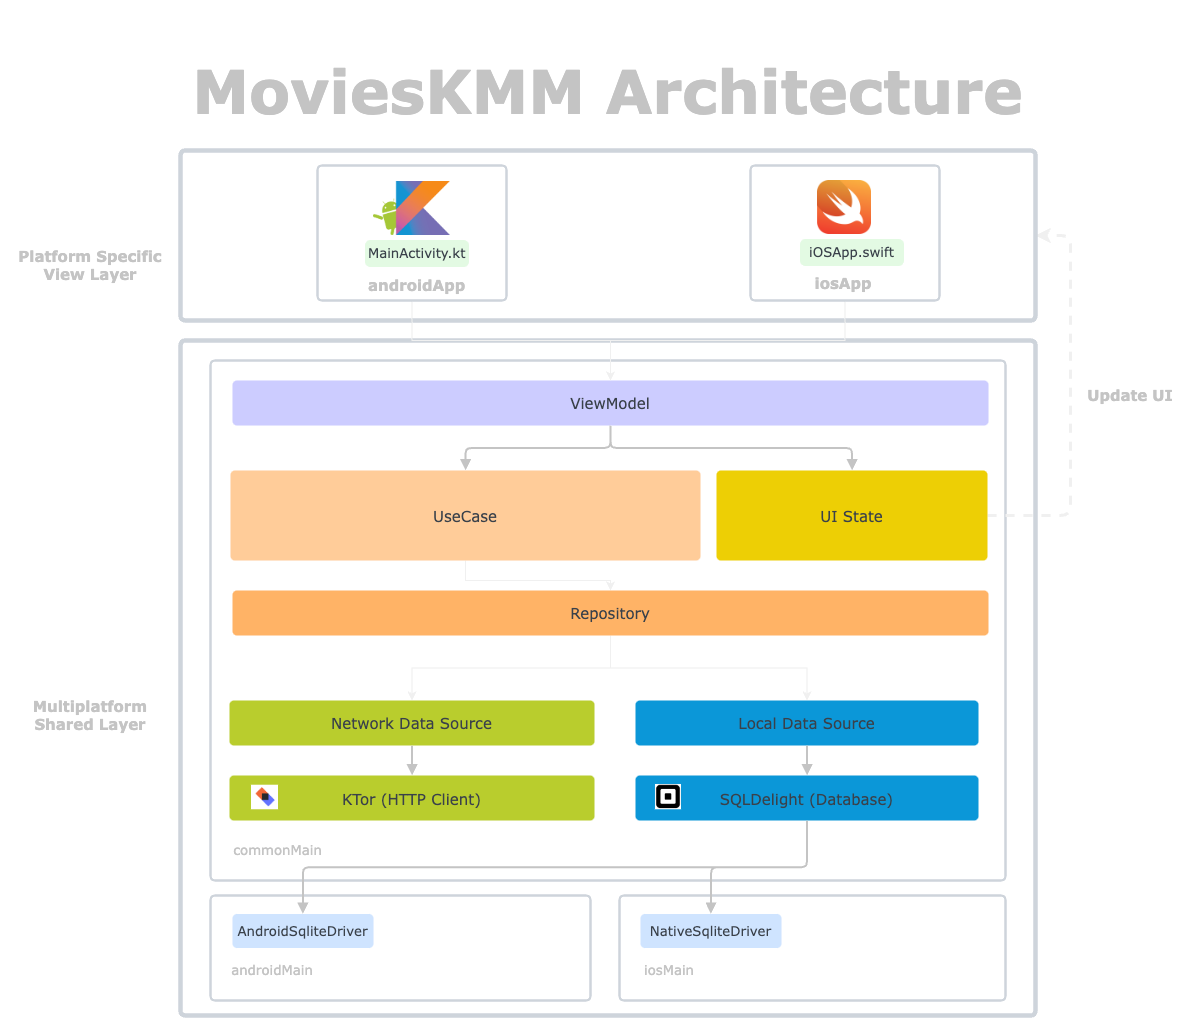

The diagram above was exported from draw.io. Its source (the exported page's mxGraphModel, read from the mxfile embedded in the PNG):
<mxGraphModel dx="1466" dy="851" grid="1" gridSize="10" guides="1" tooltips="1" connect="1" arrows="1" fold="1" page="1" pageScale="1" pageWidth="850" pageHeight="1100" math="0" shadow="0">
  <root>
    <mxCell id="0" />
    <mxCell id="1" parent="0" />
    <UserObject label="" lucidchartObjectId="J1wnBe8-GyBA" id="-OTqLTU8qiLfF1yp2vg5-1">
      <mxCell style="html=1;overflow=block;blockSpacing=1;whiteSpace=wrap;;whiteSpace=wrap;fontSize=13;spacing=3.8;strokeColor=#ced4db;strokeOpacity=100;rounded=1;absoluteArcSize=1;arcSize=9;strokeWidth=4.5;fontFamily=Verdana;fillColor=none;" parent="1" vertex="1">
        <mxGeometry x="390" y="790" width="855" height="675" as="geometry" />
      </mxCell>
    </UserObject>
    <UserObject label="" lucidchartObjectId="dyvnhVswTv40" id="-OTqLTU8qiLfF1yp2vg5-2">
      <mxCell style="html=1;overflow=block;blockSpacing=1;whiteSpace=wrap;;whiteSpace=wrap;fontSize=13;spacing=3.8;strokeColor=#ced4db;strokeOpacity=100;rounded=1;absoluteArcSize=1;arcSize=9;strokeWidth=2.3;fontFamily=Verdana;fillColor=none;" parent="1" vertex="1">
        <mxGeometry x="420" y="810" width="795" height="520" as="geometry" />
      </mxCell>
    </UserObject>
    <UserObject label="commonMain" lucidchartObjectId="NzvnlKkQt4UJ" id="-OTqLTU8qiLfF1yp2vg5-3">
      <mxCell style="html=1;overflow=block;blockSpacing=1;whiteSpace=wrap;;whiteSpace=wrap;fontSize=13.3;fontFamily=Verdana;fontColor=#C4C4C4;fontStyle=0;spacing=3.8;strokeOpacity=0;fillOpacity=0;rounded=1;absoluteArcSize=1;arcSize=9;fillColor=#ffffff;strokeWidth=0.8;" parent="1" vertex="1">
        <mxGeometry x="435" y="1285" width="105" height="31" as="geometry" />
      </mxCell>
    </UserObject>
    <UserObject label="ViewModel" lucidchartObjectId="QAvn6opOxW_m" id="-OTqLTU8qiLfF1yp2vg5-4">
      <mxCell style="html=1;overflow=block;blockSpacing=1;whiteSpace=wrap;;whiteSpace=wrap;fontSize=15;fontFamily=Verdana;fontColor=#3a414a;align=center;spacing=3.8;strokeColor=none;strokeOpacity=100;fillOpacity=100;rounded=1;absoluteArcSize=1;arcSize=9;fillColor=#CCCCFF;strokeWidth=0.8;" parent="1" vertex="1">
        <mxGeometry x="442" y="830" width="756" height="45" as="geometry" />
      </mxCell>
    </UserObject>
    <mxCell id="HX4JrBqCcLanNIw55NKr-5" style="edgeStyle=orthogonalEdgeStyle;rounded=0;orthogonalLoop=1;jettySize=auto;html=1;exitX=0.5;exitY=1;exitDx=0;exitDy=0;entryX=0.5;entryY=0;entryDx=0;entryDy=0;" edge="1" parent="1" source="-OTqLTU8qiLfF1yp2vg5-5" target="HX4JrBqCcLanNIw55NKr-4">
      <mxGeometry relative="1" as="geometry">
        <Array as="points">
          <mxPoint x="675" y="1030" />
          <mxPoint x="820" y="1030" />
        </Array>
      </mxGeometry>
    </mxCell>
    <UserObject label="UseCase" lucidchartObjectId="4CvndB~NM-eU" id="-OTqLTU8qiLfF1yp2vg5-5">
      <mxCell style="html=1;overflow=block;blockSpacing=1;whiteSpace=wrap;;whiteSpace=wrap;fontSize=15;fontFamily=Verdana;fontColor=#3a414a;align=center;spacing=3.8;strokeColor=none;strokeOpacity=100;fillOpacity=100;rounded=1;absoluteArcSize=1;arcSize=9;fillColor=#FFCC99;strokeWidth=0.8;" parent="1" vertex="1">
        <mxGeometry x="440" y="920" width="470" height="90" as="geometry" />
      </mxCell>
    </UserObject>
    <UserObject label="Network Data Source" lucidchartObjectId="EDvn8X8IbRIT" id="-OTqLTU8qiLfF1yp2vg5-6">
      <mxCell style="html=1;overflow=block;blockSpacing=1;whiteSpace=wrap;;whiteSpace=wrap;fontSize=15;fontFamily=Verdana;fontColor=#3a414a;align=center;spacing=3.8;strokeColor=none;strokeOpacity=100;fillOpacity=100;rounded=1;absoluteArcSize=1;arcSize=9;fillColor=#b9cd2d;strokeWidth=0.8;shadow=0;glass=0;sketch=0;" parent="1" vertex="1">
        <mxGeometry x="439" y="1150" width="365" height="45" as="geometry" />
      </mxCell>
    </UserObject>
    <UserObject label="Local Data Source" lucidchartObjectId="1Fvn3KzoCKm_" id="-OTqLTU8qiLfF1yp2vg5-7">
      <mxCell style="html=1;overflow=block;blockSpacing=1;whiteSpace=wrap;;whiteSpace=wrap;fontSize=15;fontFamily=Verdana;fontColor=#3a414a;align=center;spacing=3.8;strokeColor=none;strokeOpacity=100;fillOpacity=100;rounded=1;absoluteArcSize=1;arcSize=9;fillColor=#0b97d8;strokeWidth=0.8;" parent="1" vertex="1">
        <mxGeometry x="845" y="1150" width="343" height="45" as="geometry" />
      </mxCell>
    </UserObject>
    <UserObject label="SQLDelight (Database)" lucidchartObjectId="TJvnJe.DaxDv" id="-OTqLTU8qiLfF1yp2vg5-8">
      <mxCell style="html=1;overflow=block;blockSpacing=1;whiteSpace=wrap;;whiteSpace=wrap;fontSize=15;fontFamily=Verdana;fontColor=#3a414a;spacing=3.8;verticalAlign=middle;strokeColor=none;strokeOpacity=100;fillOpacity=100;rounded=1;absoluteArcSize=1;arcSize=9;fillColor=#0B97D8;strokeWidth=0.8;" parent="1" vertex="1">
        <mxGeometry x="845" y="1225" width="343" height="45" as="geometry" />
      </mxCell>
    </UserObject>
    <UserObject label="KTor (HTTP Client)" lucidchartObjectId="9Kvngf_zqrgV" id="-OTqLTU8qiLfF1yp2vg5-9">
      <mxCell style="html=1;overflow=block;blockSpacing=1;whiteSpace=wrap;;whiteSpace=wrap;fontSize=15;fontFamily=Verdana;fontColor=#3a414a;spacing=3.8;strokeColor=none;strokeOpacity=100;fillOpacity=100;rounded=1;absoluteArcSize=1;arcSize=9;fillColor=#b9cd2d;strokeWidth=0.8;" parent="1" vertex="1">
        <mxGeometry x="439" y="1225" width="365" height="45" as="geometry" />
      </mxCell>
    </UserObject>
    <UserObject label="" lucidchartObjectId="xQvnAxALP0eK" id="-OTqLTU8qiLfF1yp2vg5-10">
      <mxCell style="html=1;overflow=block;blockSpacing=1;whiteSpace=wrap;shape=image;whiteSpace=wrap;fontSize=13;spacing=0;strokeColor=none;strokeOpacity=100;strokeWidth=0;image=https://images.lucid.app/images/e0b6be96-e188-42d1-9bd4-0f47e24eabf1/content;imageAspect=0;fontFamily=Verdana;" parent="1" vertex="1">
        <mxGeometry x="864.98" y="1233.99" width="26.02" height="25.28" as="geometry" />
      </mxCell>
    </UserObject>
    <UserObject label="" lucidchartObjectId="-SvnldulpF-T" id="-OTqLTU8qiLfF1yp2vg5-11">
      <mxCell style="html=1;overflow=block;blockSpacing=1;whiteSpace=wrap;shape=image;whiteSpace=wrap;fontSize=13;spacing=0;strokeColor=none;strokeOpacity=100;strokeWidth=0;image=https://images.lucid.app/images/21f5d606-3450-4f1a-b8e6-3d16c591bd39/content;imageAspect=0;fontFamily=Verdana;" parent="1" vertex="1">
        <mxGeometry x="461" y="1234.72" width="27" height="24.55" as="geometry" />
      </mxCell>
    </UserObject>
    <UserObject label="" lucidchartObjectId="C0vnzZEc-Tk7" id="-OTqLTU8qiLfF1yp2vg5-12">
      <mxCell style="html=1;jettySize=18;whiteSpace=wrap;fontSize=13;strokeColor=#C4C4C4;strokeOpacity=100;strokeWidth=2;rounded=1;arcSize=12;edgeStyle=orthogonalEdgeStyle;startArrow=none;;endArrow=block;endFill=1;;exitX=0.5;exitY=1.008;exitPerimeter=0;entryX=0.5;entryY=-0.004;entryPerimeter=0;fontFamily=Verdana;" parent="1" source="-OTqLTU8qiLfF1yp2vg5-4" target="-OTqLTU8qiLfF1yp2vg5-5" edge="1">
        <mxGeometry width="100" height="100" relative="1" as="geometry">
          <Array as="points" />
        </mxGeometry>
      </mxCell>
    </UserObject>
    <UserObject label="" lucidchartObjectId="60vn2q3Kv4nb" id="-OTqLTU8qiLfF1yp2vg5-14">
      <mxCell style="html=1;jettySize=18;whiteSpace=wrap;fontSize=13;strokeColor=#C4C4C4;strokeOpacity=100;strokeWidth=2;rounded=1;arcSize=12;edgeStyle=orthogonalEdgeStyle;startArrow=none;;endArrow=block;endFill=1;;exitX=0.5;exitY=1.008;exitPerimeter=0;entryX=0.5;entryY=-0.008;entryPerimeter=0;fontFamily=Verdana;" parent="1" source="-OTqLTU8qiLfF1yp2vg5-6" target="-OTqLTU8qiLfF1yp2vg5-9" edge="1">
        <mxGeometry width="100" height="100" relative="1" as="geometry">
          <Array as="points" />
        </mxGeometry>
      </mxCell>
    </UserObject>
    <UserObject label="" lucidchartObjectId="d1vn6DNTPQF6" id="-OTqLTU8qiLfF1yp2vg5-15">
      <mxCell style="html=1;jettySize=18;whiteSpace=wrap;fontSize=13;strokeColor=#C4C4C4;strokeOpacity=100;strokeWidth=2;rounded=1;arcSize=12;edgeStyle=orthogonalEdgeStyle;startArrow=none;;endArrow=block;endFill=1;;exitX=0.5;exitY=1.008;exitPerimeter=0;entryX=0.5;entryY=-0.008;entryPerimeter=0;fontFamily=Verdana;" parent="1" source="-OTqLTU8qiLfF1yp2vg5-7" target="-OTqLTU8qiLfF1yp2vg5-8" edge="1">
        <mxGeometry width="100" height="100" relative="1" as="geometry">
          <Array as="points" />
        </mxGeometry>
      </mxCell>
    </UserObject>
    <UserObject label="" lucidchartObjectId="nlwnPqsUPixj" id="-OTqLTU8qiLfF1yp2vg5-16">
      <mxCell style="html=1;overflow=block;blockSpacing=1;whiteSpace=wrap;;whiteSpace=wrap;fontSize=13;spacing=3.8;strokeColor=#ced4db;strokeOpacity=100;rounded=1;absoluteArcSize=1;arcSize=9;strokeWidth=2.3;fontFamily=Verdana;fillColor=none;" parent="1" vertex="1">
        <mxGeometry x="420" y="1345" width="380" height="105" as="geometry" />
      </mxCell>
    </UserObject>
    <UserObject label="androidMain" lucidchartObjectId="lnwnydWVpNYZ" id="-OTqLTU8qiLfF1yp2vg5-17">
      <mxCell style="html=1;overflow=block;blockSpacing=1;whiteSpace=wrap;;whiteSpace=wrap;fontSize=13.3;fontFamily=Verdana;fontColor=#C4C4C4;fontStyle=0;spacing=3.8;strokeOpacity=0;fillOpacity=0;rounded=1;absoluteArcSize=1;arcSize=9;fillColor=#ffffff;strokeWidth=0.8;" parent="1" vertex="1">
        <mxGeometry x="435" y="1408.5" width="94" height="23" as="geometry" />
      </mxCell>
    </UserObject>
    <UserObject label="AndroidSqliteDriver" lucidchartObjectId="Kown-M-gKtE_" id="-OTqLTU8qiLfF1yp2vg5-18">
      <mxCell style="html=1;overflow=block;blockSpacing=1;whiteSpace=wrap;;whiteSpace=wrap;fontSize=13.3;fontFamily=Verdana;fontColor=#3a414a;spacing=3.8;verticalAlign=middle;strokeColor=none;strokeOpacity=100;fillOpacity=100;rounded=1;absoluteArcSize=1;arcSize=9;fillColor=#cfe4ff;strokeWidth=0.8;" parent="1" vertex="1">
        <mxGeometry x="442" y="1363.5" width="141" height="34" as="geometry" />
      </mxCell>
    </UserObject>
    <UserObject label="" lucidchartObjectId="Jpwn4l9mOQFy" id="-OTqLTU8qiLfF1yp2vg5-22">
      <mxCell style="html=1;overflow=block;blockSpacing=1;whiteSpace=wrap;;whiteSpace=wrap;fontSize=13;spacing=3.8;strokeColor=#ced4db;strokeOpacity=100;rounded=1;absoluteArcSize=1;arcSize=9;strokeWidth=2.3;fontFamily=Verdana;fillColor=none;" parent="1" vertex="1">
        <mxGeometry x="829" y="1345" width="386" height="105" as="geometry" />
      </mxCell>
    </UserObject>
    <UserObject label="iosMain" lucidchartObjectId="JpwnggOaIzpc" id="-OTqLTU8qiLfF1yp2vg5-23">
      <mxCell style="html=1;overflow=block;blockSpacing=1;whiteSpace=wrap;;whiteSpace=wrap;fontSize=13.3;fontFamily=Verdana;fontColor=#C4C4C4;fontStyle=0;spacing=3.8;strokeOpacity=0;fillOpacity=0;rounded=1;absoluteArcSize=1;arcSize=9;fillColor=#ffffff;strokeWidth=0.8;" parent="1" vertex="1">
        <mxGeometry x="832" y="1408.5" width="94" height="23" as="geometry" />
      </mxCell>
    </UserObject>
    <UserObject label="NativeSqliteDriver" lucidchartObjectId="Jpwn-kca~0CA" id="-OTqLTU8qiLfF1yp2vg5-24">
      <mxCell style="html=1;overflow=block;blockSpacing=1;whiteSpace=wrap;;whiteSpace=wrap;fontSize=13.3;fontFamily=Verdana;fontColor=#3a414a;spacing=3.8;verticalAlign=middle;strokeColor=none;strokeOpacity=100;fillOpacity=100;rounded=1;absoluteArcSize=1;arcSize=9;fillColor=#cfe4ff;strokeWidth=0.8;" parent="1" vertex="1">
        <mxGeometry x="850" y="1363.5" width="141" height="34" as="geometry" />
      </mxCell>
    </UserObject>
    <UserObject label="" lucidchartObjectId="Ytwn0dCJKXT~" id="-OTqLTU8qiLfF1yp2vg5-28">
      <mxCell style="html=1;jettySize=18;whiteSpace=wrap;fontSize=13;strokeColor=#C4C4C4;strokeOpacity=100;strokeWidth=2;rounded=1;arcSize=12;edgeStyle=orthogonalEdgeStyle;startArrow=block;startFill=1;;endArrow=none;;exitX=0.5;exitY=-0.01;exitPerimeter=0;entryX=0.5;entryY=1.008;entryPerimeter=0;fontFamily=Verdana;" parent="1" source="-OTqLTU8qiLfF1yp2vg5-18" target="-OTqLTU8qiLfF1yp2vg5-8" edge="1">
        <mxGeometry width="100" height="100" relative="1" as="geometry">
          <Array as="points" />
        </mxGeometry>
      </mxCell>
    </UserObject>
    <UserObject label="" lucidchartObjectId="duwn1Sk1WM4k" id="-OTqLTU8qiLfF1yp2vg5-30">
      <mxCell style="html=1;jettySize=18;whiteSpace=wrap;fontSize=13;strokeColor=#C4C4C4;strokeOpacity=100;strokeWidth=2;rounded=1;arcSize=12;edgeStyle=orthogonalEdgeStyle;startArrow=block;startFill=1;;endArrow=none;;exitX=0.5;exitY=-0.01;exitPerimeter=0;entryX=0.5;entryY=1.008;entryPerimeter=0;fontFamily=Verdana;" parent="1" source="-OTqLTU8qiLfF1yp2vg5-24" target="-OTqLTU8qiLfF1yp2vg5-8" edge="1">
        <mxGeometry width="100" height="100" relative="1" as="geometry">
          <Array as="points" />
        </mxGeometry>
      </mxCell>
    </UserObject>
    <mxCell id="HX4JrBqCcLanNIw55NKr-9" style="edgeStyle=orthogonalEdgeStyle;rounded=1;orthogonalLoop=1;jettySize=auto;html=1;exitX=1;exitY=0.5;exitDx=0;exitDy=0;entryX=1;entryY=0.5;entryDx=0;entryDy=0;strokeColor=default;dashed=1;strokeWidth=3;" edge="1" parent="1" source="-OTqLTU8qiLfF1yp2vg5-33" target="-OTqLTU8qiLfF1yp2vg5-38">
      <mxGeometry relative="1" as="geometry">
        <Array as="points">
          <mxPoint x="1280" y="965" />
          <mxPoint x="1280" y="685" />
        </Array>
      </mxGeometry>
    </mxCell>
    <UserObject label="UI State" lucidchartObjectId="VJwn2O~Ard5U" id="-OTqLTU8qiLfF1yp2vg5-33">
      <mxCell style="html=1;overflow=block;blockSpacing=1;whiteSpace=wrap;;whiteSpace=wrap;fontSize=15;fontFamily=Verdana;fontColor=#3a414a;align=center;spacing=3.8;strokeColor=none;strokeOpacity=100;fillOpacity=100;rounded=1;absoluteArcSize=1;arcSize=9;fillColor=#EDCF05;strokeWidth=0.8;" parent="1" vertex="1">
        <mxGeometry x="926" y="920" width="271" height="90" as="geometry" />
      </mxCell>
    </UserObject>
    <UserObject label="" lucidchartObjectId="ENwnfqtPkMf4" id="-OTqLTU8qiLfF1yp2vg5-36">
      <mxCell style="html=1;jettySize=18;whiteSpace=wrap;fontSize=13;strokeColor=#C4C4C4;strokeOpacity=100;strokeWidth=2;rounded=1;arcSize=12;edgeStyle=orthogonalEdgeStyle;startArrow=none;;endArrow=block;endFill=1;;exitX=0.5;exitY=1.008;exitPerimeter=0;entryX=0.5;entryY=-0.004;entryPerimeter=0;fontFamily=Verdana;" parent="1" source="-OTqLTU8qiLfF1yp2vg5-4" target="-OTqLTU8qiLfF1yp2vg5-33" edge="1">
        <mxGeometry width="100" height="100" relative="1" as="geometry">
          <Array as="points" />
        </mxGeometry>
      </mxCell>
    </UserObject>
    <UserObject label="" lucidchartObjectId="N3wnDrRimtEr" id="-OTqLTU8qiLfF1yp2vg5-38">
      <mxCell style="html=1;overflow=block;blockSpacing=1;whiteSpace=wrap;;whiteSpace=wrap;fontSize=13;spacing=3.8;strokeColor=#ced4db;strokeOpacity=100;rounded=1;absoluteArcSize=1;arcSize=9;strokeWidth=4.5;fontFamily=Verdana;fillColor=none;" parent="1" vertex="1">
        <mxGeometry x="390" y="600" width="855" height="170" as="geometry" />
      </mxCell>
    </UserObject>
    <mxCell id="HX4JrBqCcLanNIw55NKr-1" style="edgeStyle=orthogonalEdgeStyle;rounded=0;orthogonalLoop=1;jettySize=auto;html=1;exitX=0.5;exitY=1;exitDx=0;exitDy=0;entryX=0.5;entryY=0;entryDx=0;entryDy=0;" edge="1" parent="1" source="-OTqLTU8qiLfF1yp2vg5-39" target="-OTqLTU8qiLfF1yp2vg5-4">
      <mxGeometry relative="1" as="geometry" />
    </mxCell>
    <UserObject label="" lucidchartObjectId="d-wn_VV0BtA2" id="-OTqLTU8qiLfF1yp2vg5-39">
      <mxCell style="html=1;overflow=block;blockSpacing=1;whiteSpace=wrap;;whiteSpace=wrap;fontSize=13;spacing=3.8;strokeColor=#ced4db;strokeOpacity=100;rounded=1;absoluteArcSize=1;arcSize=9;strokeWidth=2.3;fontFamily=Verdana;fillColor=none;" parent="1" vertex="1">
        <mxGeometry x="527" y="615" width="189" height="135" as="geometry" />
      </mxCell>
    </UserObject>
    <UserObject label="androidApp" lucidchartObjectId="d-wnDpoEJxm3" id="-OTqLTU8qiLfF1yp2vg5-40">
      <mxCell style="html=1;overflow=block;blockSpacing=1;whiteSpace=wrap;;whiteSpace=wrap;fontSize=15;fontFamily=Verdana;fontColor=#C4C4C4;fontStyle=1;spacing=3.8;strokeOpacity=0;fillOpacity=0;rounded=1;absoluteArcSize=1;arcSize=9;fillColor=#ffffff;strokeWidth=0.8;" parent="1" vertex="1">
        <mxGeometry x="574.5" y="716" width="94" height="35" as="geometry" />
      </mxCell>
    </UserObject>
    <mxCell id="HX4JrBqCcLanNIw55NKr-2" style="edgeStyle=orthogonalEdgeStyle;rounded=0;orthogonalLoop=1;jettySize=auto;html=1;exitX=0.5;exitY=1;exitDx=0;exitDy=0;entryX=0.5;entryY=0;entryDx=0;entryDy=0;" edge="1" parent="1" source="-OTqLTU8qiLfF1yp2vg5-45" target="-OTqLTU8qiLfF1yp2vg5-4">
      <mxGeometry relative="1" as="geometry" />
    </mxCell>
    <UserObject label="" lucidchartObjectId="H-wnGl3z8iXz" id="-OTqLTU8qiLfF1yp2vg5-45">
      <mxCell style="html=1;overflow=block;blockSpacing=1;whiteSpace=wrap;;whiteSpace=wrap;fontSize=13;spacing=3.8;strokeColor=#ced4db;strokeOpacity=100;rounded=1;absoluteArcSize=1;arcSize=9;strokeWidth=2.3;fontFamily=Verdana;fillColor=none;" parent="1" vertex="1">
        <mxGeometry x="960" y="615" width="189" height="135" as="geometry" />
      </mxCell>
    </UserObject>
    <UserObject label="" lucidchartObjectId="IexnzMLzrjJm" id="-OTqLTU8qiLfF1yp2vg5-47">
      <mxCell style="html=1;overflow=block;blockSpacing=1;whiteSpace=wrap;shape=image;whiteSpace=wrap;fontSize=13;spacing=0;strokeColor=none;strokeOpacity=100;strokeWidth=0;image=https://images.lucid.app/images/4d019a9d-3f84-417a-b491-c2b3ae39cab9/content;imageAspect=0;fontFamily=Verdana;" parent="1" vertex="1">
        <mxGeometry x="583" y="631" width="77" height="54" as="geometry" />
      </mxCell>
    </UserObject>
    <UserObject label="MainActivity.kt" lucidchartObjectId="r-EnzfOhWuTh" id="-OTqLTU8qiLfF1yp2vg5-51">
      <mxCell style="html=1;overflow=block;blockSpacing=1;whiteSpace=wrap;;whiteSpace=wrap;fontSize=13.3;fontFamily=Verdana;fontColor=#3a414a;spacing=3.8;strokeColor=#e3fae3;strokeOpacity=100;fillOpacity=100;rounded=1;absoluteArcSize=1;arcSize=9;fillColor=#e3fae3;strokeWidth=0.8;" parent="1" vertex="1">
        <mxGeometry x="575" y="690" width="103" height="26" as="geometry" />
      </mxCell>
    </UserObject>
    <UserObject label="Platform Specific View Layer" lucidchartObjectId="sfFn7g7SGGt7" id="-OTqLTU8qiLfF1yp2vg5-59">
      <mxCell style="html=1;overflow=block;blockSpacing=1;whiteSpace=wrap;;whiteSpace=wrap;fontSize=15;fontFamily=Verdana;fontColor=#C4C4C4;fontStyle=1;spacing=3.8;strokeOpacity=0;fillOpacity=0;rounded=1;absoluteArcSize=1;arcSize=9;fillColor=#ffffff;strokeWidth=0.8;" parent="1" vertex="1">
        <mxGeometry x="210" y="690" width="180" height="48" as="geometry" />
      </mxCell>
    </UserObject>
    <UserObject label="Multiplatform Shared Layer" lucidchartObjectId="agFnTcSiJW-9" id="-OTqLTU8qiLfF1yp2vg5-60">
      <mxCell style="html=1;overflow=block;blockSpacing=1;whiteSpace=wrap;;whiteSpace=wrap;fontSize=15;fontFamily=Verdana;fontColor=#C4C4C4;fontStyle=1;spacing=3.8;strokeOpacity=0;fillOpacity=0;rounded=1;absoluteArcSize=1;arcSize=9;fillColor=#ffffff;strokeWidth=0.8;" parent="1" vertex="1">
        <mxGeometry x="210" y="1140" width="180" height="48" as="geometry" />
      </mxCell>
    </UserObject>
    <UserObject label="&lt;h1&gt;&lt;font style=&quot;font-size: 60px&quot;&gt;MoviesKMM Architecture&lt;/font&gt;&lt;/h1&gt;" lucidchartObjectId="6iFn.vvMyDhJ" id="-OTqLTU8qiLfF1yp2vg5-61">
      <mxCell style="html=1;overflow=block;blockSpacing=1;whiteSpace=wrap;;whiteSpace=wrap;fontSize=33.3;fontFamily=Verdana;fontColor=#C4C4C4;fontStyle=1;spacing=3.8;strokeOpacity=0;fillOpacity=0;rounded=1;absoluteArcSize=1;arcSize=9;fillColor=default;strokeWidth=0.8;strokeColor=default;" parent="1" vertex="1">
        <mxGeometry x="311.73" y="450" width="1010.53" height="90" as="geometry" />
      </mxCell>
    </UserObject>
    <UserObject label="Update UI" lucidchartObjectId="agFnTcSiJW-9" id="-OTqLTU8qiLfF1yp2vg5-68">
      <mxCell style="html=1;overflow=block;blockSpacing=1;whiteSpace=wrap;;whiteSpace=wrap;fontSize=15;fontFamily=Verdana;fontColor=#C4C4C4;fontStyle=1;spacing=3.8;strokeOpacity=0;fillOpacity=0;rounded=1;absoluteArcSize=1;arcSize=9;fillColor=#ffffff;strokeWidth=0.8;" parent="1" vertex="1">
        <mxGeometry x="1290" y="820" width="100" height="48" as="geometry" />
      </mxCell>
    </UserObject>
    <UserObject label="iosApp" lucidchartObjectId="t-wn-pFJyTm5" id="XRK9SBrd1p4qSyfir6CF-1">
      <mxCell style="html=1;overflow=block;blockSpacing=1;whiteSpace=wrap;;whiteSpace=wrap;fontSize=15;fontFamily=Verdana;fontColor=#C4C4C4;fontStyle=1;spacing=3.8;strokeOpacity=0;fillOpacity=0;rounded=1;absoluteArcSize=1;arcSize=9;fillColor=#ffffff;strokeWidth=0.8;" parent="1" vertex="1">
        <mxGeometry x="1006" y="715" width="94" height="35" as="geometry" />
      </mxCell>
    </UserObject>
    <UserObject label="" lucidchartObjectId="ygxnq8a0z_3V" id="XRK9SBrd1p4qSyfir6CF-2">
      <mxCell style="html=1;overflow=block;blockSpacing=1;whiteSpace=wrap;shape=image;whiteSpace=wrap;fontSize=13;spacing=0;strokeColor=none;strokeOpacity=100;strokeWidth=0;image=https://images.lucid.app/images/de740195-4b17-4147-b480-d817abaddcf0/content;imageAspect=0;fontFamily=Verdana;" parent="1" vertex="1">
        <mxGeometry x="1027" y="630" width="54" height="54" as="geometry" />
      </mxCell>
    </UserObject>
    <UserObject label="iOSApp.swift" lucidchartObjectId="saFnVmW4fzzu" id="XRK9SBrd1p4qSyfir6CF-3">
      <mxCell style="html=1;overflow=block;blockSpacing=1;whiteSpace=wrap;;whiteSpace=wrap;fontSize=13.3;fontFamily=Verdana;fontColor=#3a414a;spacing=3.8;strokeColor=#e3fae3;strokeOpacity=100;fillOpacity=100;rounded=1;absoluteArcSize=1;arcSize=9;fillColor=#e3fae3;strokeWidth=0.8;" parent="1" vertex="1">
        <mxGeometry x="1010" y="689" width="103" height="26" as="geometry" />
      </mxCell>
    </UserObject>
    <mxCell id="HX4JrBqCcLanNIw55NKr-6" style="edgeStyle=orthogonalEdgeStyle;rounded=0;orthogonalLoop=1;jettySize=auto;html=1;exitX=0.5;exitY=1;exitDx=0;exitDy=0;entryX=0.5;entryY=0;entryDx=0;entryDy=0;" edge="1" parent="1" source="HX4JrBqCcLanNIw55NKr-4" target="-OTqLTU8qiLfF1yp2vg5-6">
      <mxGeometry relative="1" as="geometry" />
    </mxCell>
    <mxCell id="HX4JrBqCcLanNIw55NKr-7" style="edgeStyle=orthogonalEdgeStyle;rounded=0;orthogonalLoop=1;jettySize=auto;html=1;exitX=0.5;exitY=1;exitDx=0;exitDy=0;entryX=0.5;entryY=0;entryDx=0;entryDy=0;" edge="1" parent="1" source="HX4JrBqCcLanNIw55NKr-4" target="-OTqLTU8qiLfF1yp2vg5-7">
      <mxGeometry relative="1" as="geometry" />
    </mxCell>
    <UserObject label="Repository" lucidchartObjectId="QAvn6opOxW_m" id="HX4JrBqCcLanNIw55NKr-4">
      <mxCell style="html=1;overflow=block;blockSpacing=1;whiteSpace=wrap;;whiteSpace=wrap;fontSize=15;fontFamily=Verdana;fontColor=#3a414a;align=center;spacing=3.8;strokeColor=none;strokeOpacity=100;fillOpacity=100;rounded=1;absoluteArcSize=1;arcSize=9;fillColor=#FFB366;strokeWidth=0.8;" vertex="1" parent="1">
        <mxGeometry x="442" y="1040" width="756" height="45" as="geometry" />
      </mxCell>
    </UserObject>
  </root>
</mxGraphModel>